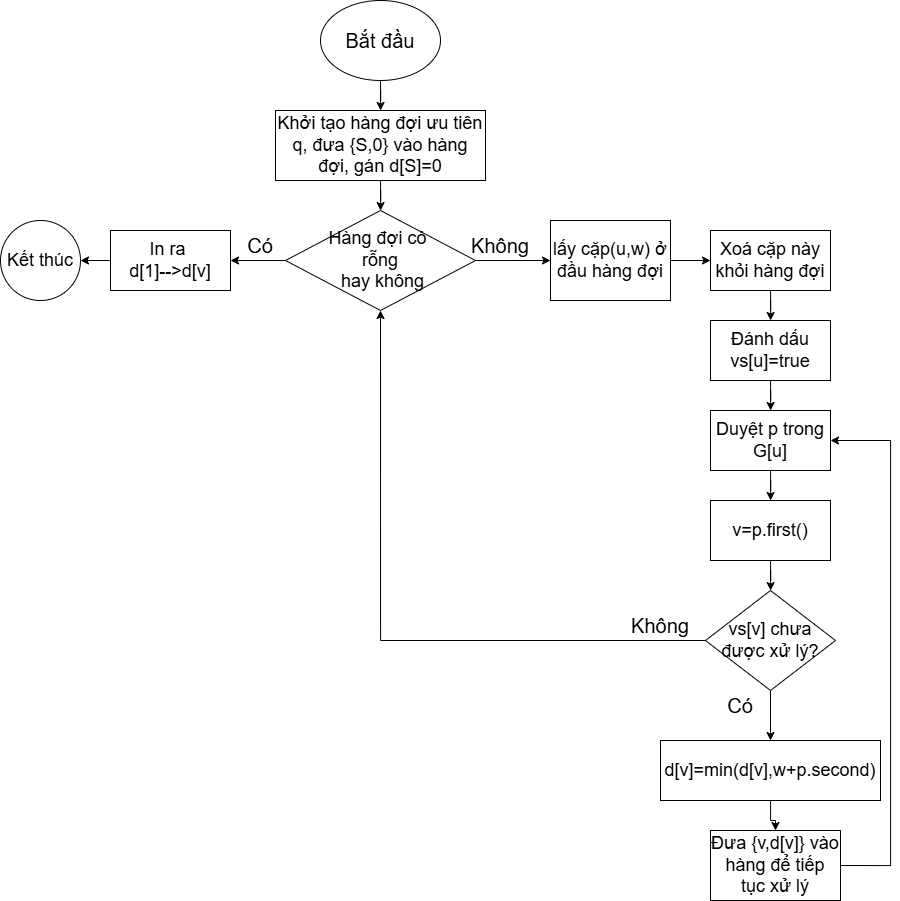

The diagram above was exported from draw.io. Its source (the exported page's mxGraphModel, read from the mxfile embedded in the PNG):
<mxGraphModel dx="1895" dy="958" grid="1" gridSize="10" guides="1" tooltips="1" connect="1" arrows="1" fold="1" page="1" pageScale="1" pageWidth="827" pageHeight="1169" math="0" shadow="0">
  <root>
    <mxCell id="0" />
    <mxCell id="1" parent="0" />
    <mxCell id="Fgy-7fQMUbeiH6oOsoh1-3" value="" style="edgeStyle=orthogonalEdgeStyle;rounded=0;orthogonalLoop=1;jettySize=auto;html=1;" parent="1" source="Fgy-7fQMUbeiH6oOsoh1-1" target="Fgy-7fQMUbeiH6oOsoh1-2" edge="1">
      <mxGeometry relative="1" as="geometry" />
    </mxCell>
    <mxCell id="Fgy-7fQMUbeiH6oOsoh1-1" value="Bắt đầu" style="ellipse;whiteSpace=wrap;html=1;fontSize=20;" parent="1" vertex="1">
      <mxGeometry x="320" width="120" height="80" as="geometry" />
    </mxCell>
    <mxCell id="Fgy-7fQMUbeiH6oOsoh1-7" value="" style="edgeStyle=orthogonalEdgeStyle;rounded=0;orthogonalLoop=1;jettySize=auto;html=1;" parent="1" source="Fgy-7fQMUbeiH6oOsoh1-2" target="Fgy-7fQMUbeiH6oOsoh1-6" edge="1">
      <mxGeometry relative="1" as="geometry" />
    </mxCell>
    <mxCell id="Fgy-7fQMUbeiH6oOsoh1-2" value="Khởi tạo hàng đợi ưu tiên q, đưa {S,0} vào hàng đợi, gán d[S]=0" style="whiteSpace=wrap;html=1;fontSize=18;" parent="1" vertex="1">
      <mxGeometry x="275" y="110" width="210" height="70" as="geometry" />
    </mxCell>
    <mxCell id="Fgy-7fQMUbeiH6oOsoh1-9" value="" style="edgeStyle=orthogonalEdgeStyle;rounded=0;orthogonalLoop=1;jettySize=auto;html=1;" parent="1" source="Fgy-7fQMUbeiH6oOsoh1-6" target="Fgy-7fQMUbeiH6oOsoh1-8" edge="1">
      <mxGeometry relative="1" as="geometry" />
    </mxCell>
    <mxCell id="Fgy-7fQMUbeiH6oOsoh1-14" value="" style="edgeStyle=orthogonalEdgeStyle;rounded=0;orthogonalLoop=1;jettySize=auto;html=1;" parent="1" source="Fgy-7fQMUbeiH6oOsoh1-6" target="Fgy-7fQMUbeiH6oOsoh1-13" edge="1">
      <mxGeometry relative="1" as="geometry" />
    </mxCell>
    <mxCell id="Fgy-7fQMUbeiH6oOsoh1-6" value="Hàng đợi có&amp;nbsp;&lt;div&gt;rỗng&lt;div&gt;&amp;nbsp;hay không&lt;/div&gt;&lt;/div&gt;" style="rhombus;whiteSpace=wrap;html=1;fontSize=18;" parent="1" vertex="1">
      <mxGeometry x="285" y="210" width="190" height="100" as="geometry" />
    </mxCell>
    <mxCell id="Fgy-7fQMUbeiH6oOsoh1-11" value="" style="edgeStyle=orthogonalEdgeStyle;rounded=0;orthogonalLoop=1;jettySize=auto;html=1;" parent="1" source="Fgy-7fQMUbeiH6oOsoh1-8" target="Fgy-7fQMUbeiH6oOsoh1-10" edge="1">
      <mxGeometry relative="1" as="geometry" />
    </mxCell>
    <mxCell id="Fgy-7fQMUbeiH6oOsoh1-8" value="In ra&amp;nbsp;&lt;div&gt;d[1]--&amp;gt;d[v]&lt;/div&gt;" style="whiteSpace=wrap;html=1;fontSize=18;" parent="1" vertex="1">
      <mxGeometry x="110" y="230" width="120" height="60" as="geometry" />
    </mxCell>
    <mxCell id="Fgy-7fQMUbeiH6oOsoh1-10" value="Kết thúc" style="ellipse;whiteSpace=wrap;html=1;fontSize=18;" parent="1" vertex="1">
      <mxGeometry y="220" width="80" height="80" as="geometry" />
    </mxCell>
    <mxCell id="Fgy-7fQMUbeiH6oOsoh1-12" value="&lt;font style=&quot;font-size: 20px;&quot;&gt;Có&lt;/font&gt;" style="text;html=1;align=center;verticalAlign=middle;whiteSpace=wrap;rounded=0;" parent="1" vertex="1">
      <mxGeometry x="230" y="230" width="60" height="30" as="geometry" />
    </mxCell>
    <mxCell id="Fgy-7fQMUbeiH6oOsoh1-17" value="" style="edgeStyle=orthogonalEdgeStyle;rounded=0;orthogonalLoop=1;jettySize=auto;html=1;" parent="1" source="Fgy-7fQMUbeiH6oOsoh1-13" target="Fgy-7fQMUbeiH6oOsoh1-16" edge="1">
      <mxGeometry relative="1" as="geometry" />
    </mxCell>
    <mxCell id="Fgy-7fQMUbeiH6oOsoh1-13" value="lấy cặp(u,w) ở đầu hàng đợi" style="whiteSpace=wrap;html=1;fontSize=18;" parent="1" vertex="1">
      <mxGeometry x="550" y="220" width="120" height="80" as="geometry" />
    </mxCell>
    <mxCell id="Fgy-7fQMUbeiH6oOsoh1-15" value="&lt;font style=&quot;font-size: 20px;&quot;&gt;Không&lt;/font&gt;" style="text;html=1;align=center;verticalAlign=middle;whiteSpace=wrap;rounded=0;" parent="1" vertex="1">
      <mxGeometry x="470" y="230" width="60" height="30" as="geometry" />
    </mxCell>
    <mxCell id="Fgy-7fQMUbeiH6oOsoh1-19" value="" style="edgeStyle=orthogonalEdgeStyle;rounded=0;orthogonalLoop=1;jettySize=auto;html=1;" parent="1" source="Fgy-7fQMUbeiH6oOsoh1-16" target="Fgy-7fQMUbeiH6oOsoh1-18" edge="1">
      <mxGeometry relative="1" as="geometry" />
    </mxCell>
    <mxCell id="Fgy-7fQMUbeiH6oOsoh1-16" value="Xoá cặp này khỏi hàng đợi" style="whiteSpace=wrap;html=1;fontSize=18;" parent="1" vertex="1">
      <mxGeometry x="710" y="230" width="120" height="60" as="geometry" />
    </mxCell>
    <mxCell id="Fgy-7fQMUbeiH6oOsoh1-21" value="" style="edgeStyle=orthogonalEdgeStyle;rounded=0;orthogonalLoop=1;jettySize=auto;html=1;" parent="1" source="Fgy-7fQMUbeiH6oOsoh1-18" target="Fgy-7fQMUbeiH6oOsoh1-20" edge="1">
      <mxGeometry relative="1" as="geometry" />
    </mxCell>
    <mxCell id="Fgy-7fQMUbeiH6oOsoh1-18" value="Đánh dấu vs[u]=true" style="whiteSpace=wrap;html=1;fontSize=18;" parent="1" vertex="1">
      <mxGeometry x="710" y="320" width="120" height="60" as="geometry" />
    </mxCell>
    <mxCell id="Fgy-7fQMUbeiH6oOsoh1-23" value="" style="edgeStyle=orthogonalEdgeStyle;rounded=0;orthogonalLoop=1;jettySize=auto;html=1;" parent="1" source="Fgy-7fQMUbeiH6oOsoh1-20" target="Fgy-7fQMUbeiH6oOsoh1-22" edge="1">
      <mxGeometry relative="1" as="geometry" />
    </mxCell>
    <mxCell id="Fgy-7fQMUbeiH6oOsoh1-20" value="Duyệt p trong G[u]" style="whiteSpace=wrap;html=1;fontSize=18;" parent="1" vertex="1">
      <mxGeometry x="710" y="410" width="120" height="60" as="geometry" />
    </mxCell>
    <mxCell id="Fgy-7fQMUbeiH6oOsoh1-27" value="" style="edgeStyle=orthogonalEdgeStyle;rounded=0;orthogonalLoop=1;jettySize=auto;html=1;" parent="1" source="Fgy-7fQMUbeiH6oOsoh1-22" target="Fgy-7fQMUbeiH6oOsoh1-26" edge="1">
      <mxGeometry relative="1" as="geometry" />
    </mxCell>
    <mxCell id="Fgy-7fQMUbeiH6oOsoh1-22" value="v=p.first()" style="whiteSpace=wrap;html=1;fontSize=18;" parent="1" vertex="1">
      <mxGeometry x="710" y="500" width="120" height="60" as="geometry" />
    </mxCell>
    <mxCell id="Fgy-7fQMUbeiH6oOsoh1-28" style="edgeStyle=orthogonalEdgeStyle;rounded=0;orthogonalLoop=1;jettySize=auto;html=1;exitX=0;exitY=0.5;exitDx=0;exitDy=0;entryX=0.5;entryY=1;entryDx=0;entryDy=0;" parent="1" source="Fgy-7fQMUbeiH6oOsoh1-26" target="Fgy-7fQMUbeiH6oOsoh1-6" edge="1">
      <mxGeometry relative="1" as="geometry" />
    </mxCell>
    <mxCell id="Fgy-7fQMUbeiH6oOsoh1-30" value="" style="edgeStyle=orthogonalEdgeStyle;rounded=0;orthogonalLoop=1;jettySize=auto;html=1;" parent="1" source="Fgy-7fQMUbeiH6oOsoh1-26" target="Fgy-7fQMUbeiH6oOsoh1-29" edge="1">
      <mxGeometry relative="1" as="geometry" />
    </mxCell>
    <mxCell id="Fgy-7fQMUbeiH6oOsoh1-26" value="vs[v] chưa được xử lý?" style="rhombus;whiteSpace=wrap;html=1;fontSize=18;" parent="1" vertex="1">
      <mxGeometry x="705" y="590" width="130" height="100" as="geometry" />
    </mxCell>
    <mxCell id="Fgy-7fQMUbeiH6oOsoh1-34" value="" style="edgeStyle=orthogonalEdgeStyle;rounded=0;orthogonalLoop=1;jettySize=auto;html=1;" parent="1" source="Fgy-7fQMUbeiH6oOsoh1-29" target="Fgy-7fQMUbeiH6oOsoh1-33" edge="1">
      <mxGeometry relative="1" as="geometry" />
    </mxCell>
    <mxCell id="Fgy-7fQMUbeiH6oOsoh1-29" value="d[v]=min(d[v],w+p.second)" style="whiteSpace=wrap;html=1;fontSize=18;" parent="1" vertex="1">
      <mxGeometry x="660" y="740" width="220" height="60" as="geometry" />
    </mxCell>
    <mxCell id="Fgy-7fQMUbeiH6oOsoh1-31" value="&lt;font style=&quot;font-size: 20px;&quot;&gt;Không&lt;/font&gt;" style="text;html=1;align=center;verticalAlign=middle;whiteSpace=wrap;rounded=0;" parent="1" vertex="1">
      <mxGeometry x="630" y="610" width="60" height="30" as="geometry" />
    </mxCell>
    <mxCell id="Fgy-7fQMUbeiH6oOsoh1-32" value="&lt;font style=&quot;font-size: 20px;&quot;&gt;Có&lt;/font&gt;" style="text;html=1;align=center;verticalAlign=middle;whiteSpace=wrap;rounded=0;" parent="1" vertex="1">
      <mxGeometry x="710" y="690" width="60" height="30" as="geometry" />
    </mxCell>
    <mxCell id="Fgy-7fQMUbeiH6oOsoh1-35" style="edgeStyle=orthogonalEdgeStyle;rounded=0;orthogonalLoop=1;jettySize=auto;html=1;exitX=1;exitY=0.5;exitDx=0;exitDy=0;entryX=1;entryY=0.5;entryDx=0;entryDy=0;" parent="1" source="Fgy-7fQMUbeiH6oOsoh1-33" target="Fgy-7fQMUbeiH6oOsoh1-20" edge="1">
      <mxGeometry relative="1" as="geometry">
        <Array as="points">
          <mxPoint x="890" y="865" />
          <mxPoint x="890" y="440" />
        </Array>
      </mxGeometry>
    </mxCell>
    <mxCell id="Fgy-7fQMUbeiH6oOsoh1-33" value="Đưa {v,d[v]} vào hàng để tiếp tục xử lý" style="whiteSpace=wrap;html=1;fontSize=18;" parent="1" vertex="1">
      <mxGeometry x="710" y="830" width="130" height="70" as="geometry" />
    </mxCell>
  </root>
</mxGraphModel>